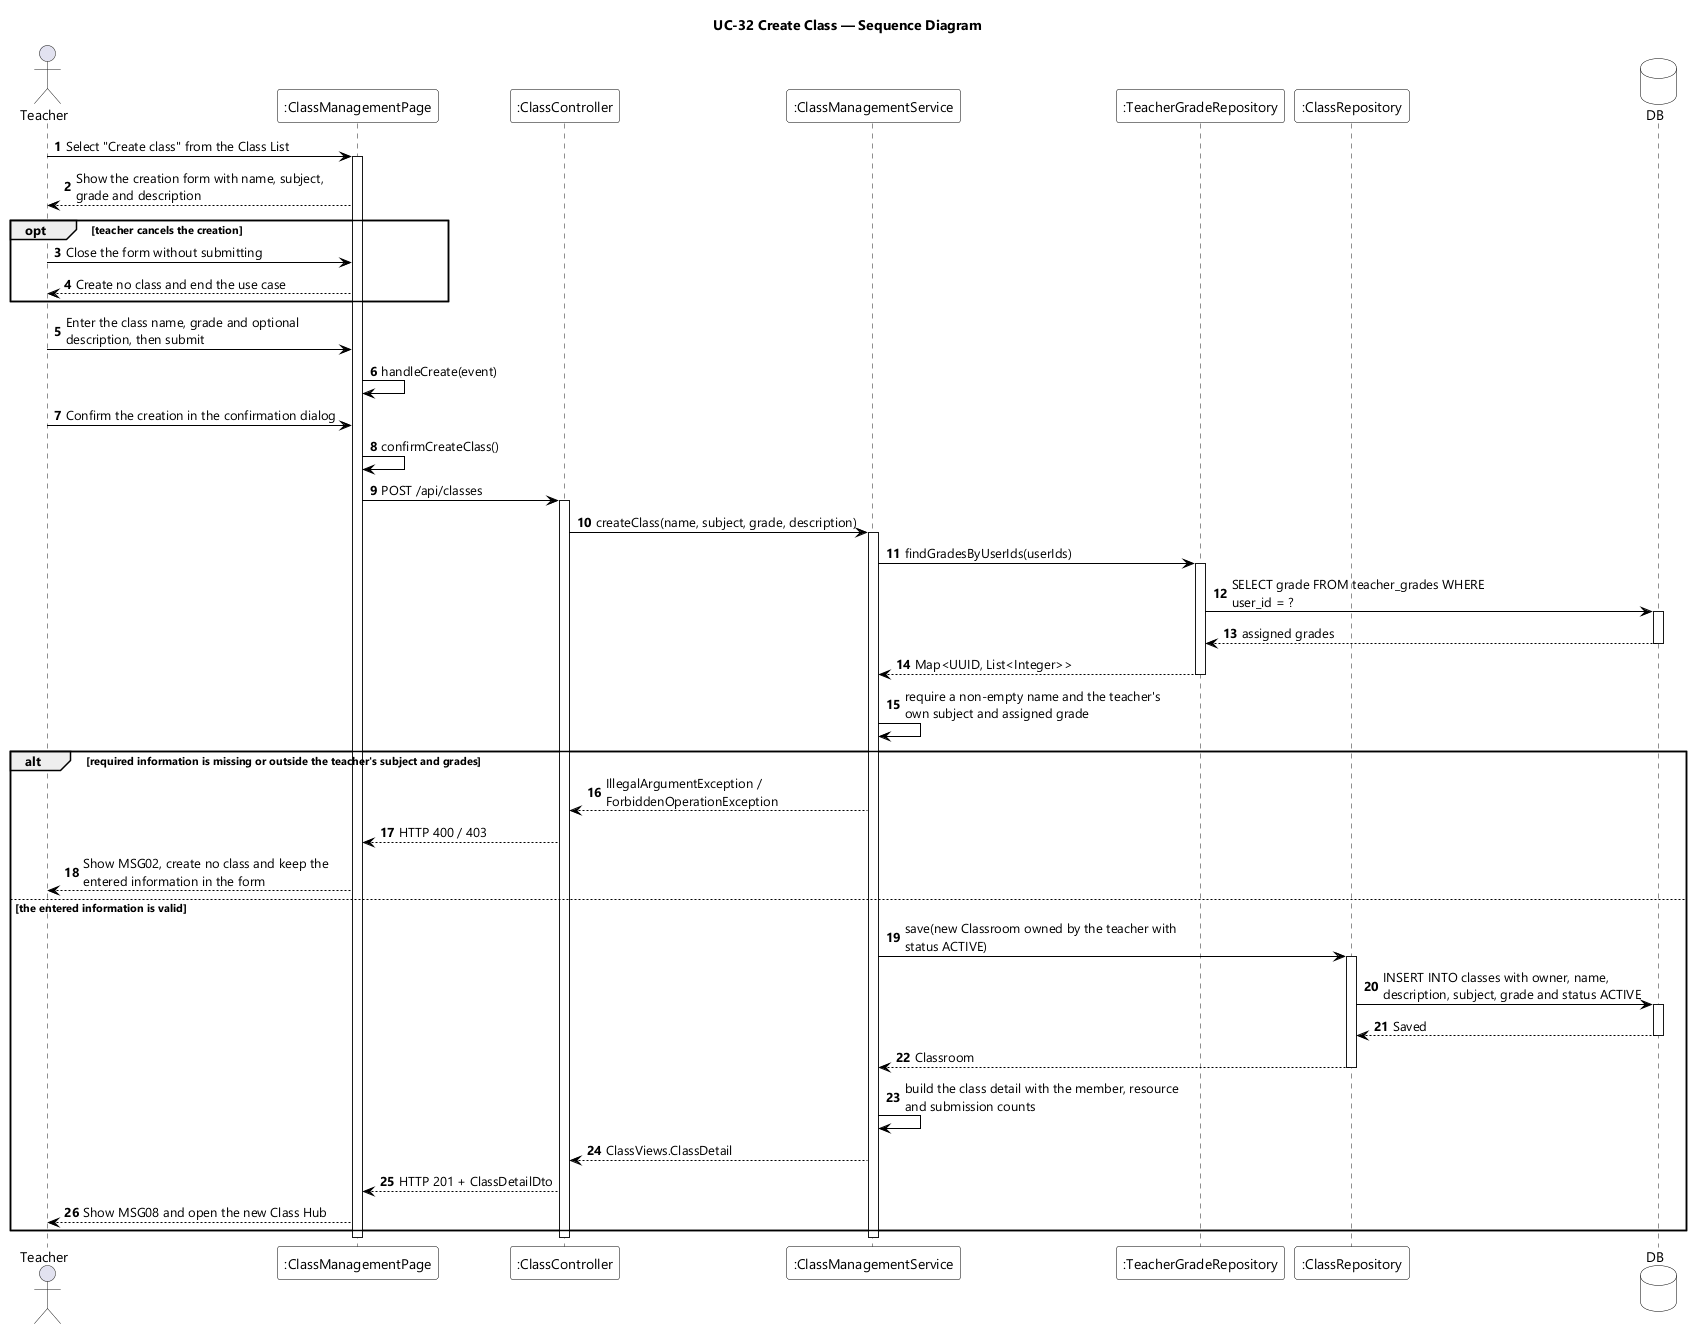

The diagram above was rendered by PlantUML. Its source (embedded in the PNG):
@startuml UC-32 Create Class - Sequence Diagram
skinparamlocked dpi 96
skinparam defaultFontName "Segoe UI"
skinparam shadowing false
skinparam ParticipantBackgroundColor #FFFFFF
skinparam ParticipantBorderColor #000000
skinparam DatabaseBackgroundColor #FFFFFF
skinparam DatabaseBorderColor #000000
skinparam ArrowColor #000000
skinparam sequenceMessageAlign left
skinparam maxMessageSize 280
title UC-32 Create Class — Sequence Diagram

actor Teacher
participant ":ClassManagementPage" as UI
participant ":ClassController" as CTL
participant ":ClassManagementService" as SVC
participant ":TeacherGradeRepository" as GRADES
participant ":ClassRepository" as REPO
database DB

autonumber
Teacher -> UI : Select "Create class" from the Class List
activate UI
UI --> Teacher : Show the creation form with name, subject, grade and description

opt teacher cancels the creation
  Teacher -> UI : Close the form without submitting
  UI --> Teacher : Create no class and end the use case
end

Teacher -> UI : Enter the class name, grade and optional description, then submit
UI -> UI : handleCreate(event)
Teacher -> UI : Confirm the creation in the confirmation dialog
UI -> UI : confirmCreateClass()
UI -> CTL : POST /api/classes
activate CTL
CTL -> SVC : createClass(name, subject, grade, description)
activate SVC
SVC -> GRADES : findGradesByUserIds(userIds)
activate GRADES
GRADES -> DB : SELECT grade FROM teacher_grades WHERE user_id = ?
activate DB
DB --> GRADES : assigned grades
deactivate DB
GRADES --> SVC : Map<UUID, List<Integer>>
deactivate GRADES
SVC -> SVC : require a non-empty name and the teacher's own subject and assigned grade

alt required information is missing or outside the teacher's subject and grades
  SVC --> CTL : IllegalArgumentException / ForbiddenOperationException
  CTL --> UI : HTTP 400 / 403
  UI --> Teacher : Show MSG02, create no class and keep the entered information in the form
else the entered information is valid
  SVC -> REPO : save(new Classroom owned by the teacher with status ACTIVE)
  activate REPO
  REPO -> DB : INSERT INTO classes with owner, name, description, subject, grade and status ACTIVE
  activate DB
  DB --> REPO : Saved
  deactivate DB
  REPO --> SVC : Classroom
  deactivate REPO
  SVC -> SVC : build the class detail with the member, resource and submission counts
  SVC --> CTL : ClassViews.ClassDetail
  CTL --> UI : HTTP 201 + ClassDetailDto
  UI --> Teacher : Show MSG08 and open the new Class Hub
end
deactivate SVC
deactivate CTL
deactivate UI
@enduml